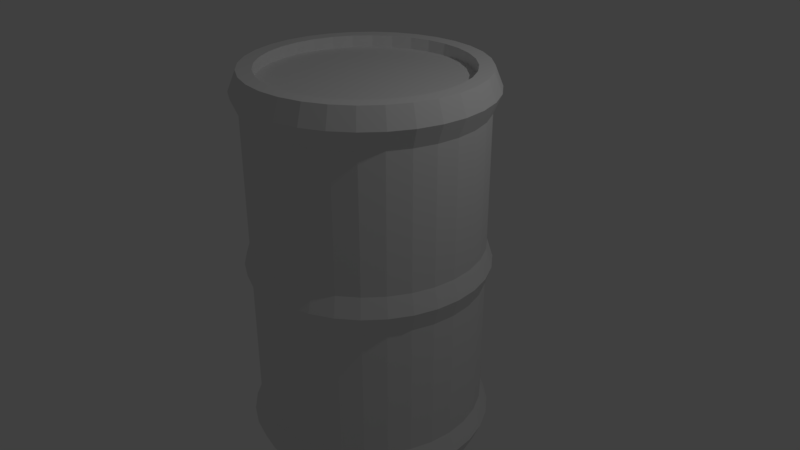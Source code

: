 # Source: Barrel.blend  (saved by Blender 2.79.0; exported with 4.5.12 LTS)
import bpy
from mathutils import Matrix  # noqa: F401  (used for matrix-valued properties, if any)

bpy.ops.wm.read_factory_settings(use_empty=True)
scene = bpy.context.scene
scene.name = 'Scene'

# ---- collections
col_collection_1 = bpy.data.collections.new('Collection 1'); scene.collection.children.link(col_collection_1)

# ---- world
world_world = bpy.data.worlds.new('World'); scene.world = world_world
world_world.color = (0.05088, 0.05088, 0.05088)
world_world.use_sun_shadow = False
world_world.sun_shadow_jitter_overblur = 0.0
world_world.cycles.sampling_method = 'MANUAL'

# ---- cameras
cam_camera = bpy.data.cameras.new('Camera')
cam_camera.clip_end = 100.0
cam_camera.lens = 35.0
cam_camera.sensor_width = 32.0
cam_camera.sensor_height = 18.0
cam_camera.ortho_scale = 7.314
cam_camera.dof.focus_distance = 0.0
cam_camera.dof.aperture_fstop = 128.0

# ---- lights
light_lamp = bpy.data.lights.new('Lamp', 'POINT')
light_lamp.transmission_factor = 0.0
light_lamp.cutoff_distance = 30.0
light_lamp.energy = 100.0
light_lamp.shadow_buffer_clip_start = 1.001
light_lamp.shadow_soft_size = 0.1
light_lamp.shadow_maximum_resolution = 0.006
light_lamp.use_absolute_resolution = True

# ---- meshes
me_cylinder = bpy.data.meshes.new('Cylinder')
me_cylinder.from_pydata([(-2.678e-08, 1.5, -2.5), (0.2926, 1.471, -2.5), (0.574, 1.386, -2.5), (0.8334, 1.247, -2.5), (1.061, 1.061, -2.5), (1.247, 0.8334, -2.5), (1.386, 0.574, -2.5), (1.471, 0.2926, -2.5), (1.5, -4.601e-08, -2.5), (1.471, -0.2926, -2.5), (1.386, -0.574, -2.5), (1.247, -0.8334, -2.5), (1.061, -1.061, -2.5), (0.8334, -1.247, -2.5), (0.574, -1.386, -2.5), (0.2926, -1.471, -2.5), (-5.155e-07, -1.5, -2.5), (-0.2926, -1.471, -2.5), (-0.574, -1.386, -2.5), (-0.8334, -1.247, -2.5), (-1.061, -1.061, -2.5), (-1.247, -0.8334, -2.5), (-1.386, -0.574, -2.5), (-1.471, -0.2926, -2.5), (-1.5, 1.289e-06, -2.5), (-1.471, 0.2926, -2.5), (-1.386, 0.574, -2.5), (-1.247, 0.8334, -2.5), (-1.061, 1.061, -2.5), (-0.8334, 1.247, -2.5), (-0.574, 1.386, -2.5), (-0.2926, 1.471, -2.5), (-3.318e-08, 1.579, 0.0), (0.3081, 1.549, 0.0), (0.6044, 1.459, 0.0), (0.8775, 1.313, 0.0), (1.117, 1.117, 0.0), (1.313, 0.8775, 0.0), (1.459, 0.6044, 0.0), (1.549, 0.3081, 0.0), (1.579, -6.661e-08, 0.0), (1.549, -0.3081, 0.0), (1.459, -0.6044, 0.0), (1.313, -0.8775, 0.0), (1.117, -1.117, 0.0), (0.8775, -1.313, 0.0), (0.6044, -1.459, 0.0), (0.3081, -1.549, 0.0), (-5.478e-07, -1.579, 0.0), (-0.3081, -1.549, 0.0), (-0.6044, -1.459, 0.0), (-0.8775, -1.313, 0.0), (-1.117, -1.117, 0.0), (-1.313, -0.8775, 0.0), (-1.459, -0.6044, 0.0), (-1.549, -0.3081, 0.0), (-1.579, 1.339e-06, 0.0), (-1.549, 0.3081, 0.0), (-1.459, 0.6044, 0.0), (-1.313, 0.8775, 0.0), (-1.117, 1.117, 0.0), (-0.8775, 1.313, 0.0), (-0.6044, 1.459, 0.0), (-0.3081, 1.549, 0.0), (0.2926, 1.471, -2.0), (0.574, 1.386, -2.0), (0.8334, 1.247, -2.0), (1.061, 1.061, -2.0), (1.247, 0.8334, -2.0), (1.386, 0.574, -2.0), (1.471, 0.2926, -2.0), (1.5, -4.601e-08, -2.0), (1.471, -0.2926, -2.0), (1.386, -0.574, -2.0), (1.247, -0.8334, -2.0), (1.061, -1.061, -2.0), (0.8334, -1.247, -2.0), (0.574, -1.386, -2.0), (0.2926, -1.471, -2.0), (-5.155e-07, -1.5, -2.0), (-0.2926, -1.471, -2.0), (-0.574, -1.386, -2.0), (-0.8334, -1.247, -2.0), (-1.061, -1.061, -2.0), (-1.247, -0.8334, -2.0), (-1.386, -0.574, -2.0), (-1.471, -0.2926, -2.0), (-1.5, 1.289e-06, -2.0), (-1.471, 0.2926, -2.0), (-1.386, 0.574, -2.0), (-1.247, 0.8334, -2.0), (-1.061, 1.061, -2.0), (-0.8334, 1.247, -2.0), (-0.574, 1.386, -2.0), (-0.2926, 1.471, -2.0), (-2.678e-08, 1.5, -2.0), (0.3127, 1.572, -2.25), (0.6133, 1.481, -2.25), (0.8904, 1.333, -2.25), (1.133, 1.133, -2.25), (1.333, 0.8904, -2.25), (1.481, 0.6133, -2.25), (1.572, 0.3127, -2.25), (1.603, -7.262e-08, -2.25), (1.572, -0.3127, -2.25), (1.481, -0.6133, -2.25), (1.333, -0.8904, -2.25), (1.133, -1.133, -2.25), (0.8904, -1.333, -2.25), (0.6133, -1.481, -2.25), (0.3127, -1.572, -2.25), (-5.572e-07, -1.603, -2.25), (-0.3127, -1.572, -2.25), (-0.6133, -1.481, -2.25), (-0.8904, -1.333, -2.25), (-1.133, -1.133, -2.25), (-1.333, -0.8904, -2.25), (-1.481, -0.6133, -2.25), (-1.572, -0.3127, -2.25), (-1.603, 1.354e-06, -2.25), (-1.572, 0.3127, -2.25), (-1.481, 0.6133, -2.25), (-1.333, 0.8904, -2.25), (-1.133, 1.133, -2.25), (-0.8904, 1.333, -2.25), (-0.6133, 1.481, -2.25), (-0.3127, 1.572, -2.25), (-3.499e-08, 1.603, -2.25), (-2.678e-08, 1.5, -0.25), (0.2926, 1.471, -0.25), (0.574, 1.386, -0.25), (0.8334, 1.247, -0.25), (1.061, 1.061, -0.25), (1.247, 0.8334, -0.25), (1.386, 0.574, -0.25), (1.471, 0.2926, -0.25), (1.5, -4.601e-08, -0.25), (1.471, -0.2926, -0.25), (1.386, -0.574, -0.25), (1.247, -0.8334, -0.25), (1.061, -1.061, -0.25), (0.8334, -1.247, -0.25), (0.574, -1.386, -0.25), (0.2926, -1.471, -0.25), (-5.155e-07, -1.5, -0.25), (-0.2926, -1.471, -0.25), (-0.574, -1.386, -0.25), (-0.8334, -1.247, -0.25), (-1.061, -1.061, -0.25), (-1.247, -0.8334, -0.25), (-1.386, -0.574, -0.25), (-1.471, -0.2926, -0.25), (-1.5, 1.289e-06, -0.25), (-1.471, 0.2926, -0.25), (-1.386, 0.574, -0.25), (-1.247, 0.8334, -0.25), (-1.061, 1.061, -0.25), (-0.8334, 1.247, -0.25), (-0.574, 1.386, -0.25), (-0.2926, 1.471, -0.25), (-1.159e-08, 1.311, -2.5), (0.2558, 1.286, -2.5), (0.5019, 1.212, -2.5), (0.7286, 1.09, -2.5), (0.9273, 0.9273, -2.5), (1.09, 0.7286, -2.5), (1.212, 0.5019, -2.5), (1.286, 0.2558, -2.5), (1.311, 2.857e-09, -2.5), (1.286, -0.2558, -2.5), (1.212, -0.5019, -2.5), (1.09, -0.7286, -2.5), (0.9273, -0.9273, -2.5), (0.7286, -1.09, -2.5), (0.5019, -1.212, -2.5), (0.2558, -1.286, -2.5), (-4.389e-07, -1.311, -2.5), (-0.2558, -1.286, -2.5), (-0.5019, -1.212, -2.5), (-0.7286, -1.09, -2.5), (-0.9273, -0.9273, -2.5), (-1.09, -0.7286, -2.5), (-1.212, -0.5019, -2.5), (-1.286, -0.2558, -2.5), (-1.311, 1.17e-06, -2.5), (-1.286, 0.2559, -2.5), (-1.212, 0.5019, -2.5), (-1.09, 0.7286, -2.5), (-0.9273, 0.9273, -2.5), (-0.7286, 1.09, -2.5), (-0.5019, 1.212, -2.5), (-0.2558, 1.286, -2.5), (-2.497e-08, 1.311, -2.349), (0.2558, 1.286, -2.349), (0.5019, 1.212, -2.349), (0.7286, 1.09, -2.349), (0.9273, 0.9273, -2.349), (1.09, 0.7286, -2.349), (1.212, 0.5019, -2.349), (1.286, 0.2558, -2.349), (1.311, 2.857e-09, -2.349), (1.286, -0.2558, -2.349), (1.212, -0.5019, -2.349), (1.09, -0.7286, -2.349), (0.9273, -0.9273, -2.349), (0.7286, -1.09, -2.349), (0.5019, -1.212, -2.349), (0.2558, -1.286, -2.349), (-4.523e-07, -1.311, -2.349), (-0.2558, -1.286, -2.349), (-0.5019, -1.212, -2.349), (-0.7286, -1.09, -2.349), (-0.9273, -0.9273, -2.349), (-1.09, -0.7286, -2.349), (-1.212, -0.5019, -2.349), (-1.286, -0.2558, -2.349), (-1.311, 1.17e-06, -2.349), (-1.286, 0.2559, -2.349), (-1.212, 0.5019, -2.349), (-1.09, 0.7286, -2.349), (-0.9273, 0.9273, -2.349), (-0.7286, 1.09, -2.349), (-0.5019, 1.212, -2.349), (-0.2558, 1.286, -2.349)], [], [(21, 22, 182, 181), (159, 63, 32, 128), (158, 62, 63, 159), (157, 61, 62, 158), (156, 60, 61, 157), (155, 59, 60, 156), (154, 58, 59, 155), (153, 57, 58, 154), (152, 56, 57, 153), (151, 55, 56, 152), (150, 54, 55, 151), (149, 53, 54, 150), (148, 52, 53, 149), (147, 51, 52, 148), (146, 50, 51, 147), (145, 49, 50, 146), (144, 48, 49, 145), (143, 47, 48, 144), (142, 46, 47, 143), (141, 45, 46, 142), (140, 44, 45, 141), (139, 43, 44, 140), (138, 42, 43, 139), (137, 41, 42, 138), (136, 40, 41, 137), (135, 39, 40, 136), (134, 38, 39, 135), (133, 37, 38, 134), (132, 36, 37, 133), (131, 35, 36, 132), (130, 34, 35, 131), (129, 33, 34, 130), (128, 32, 33, 129), (127, 95, 64, 96), (96, 64, 65, 97), (97, 65, 66, 98), (98, 66, 67, 99), (99, 67, 68, 100), (100, 68, 69, 101), (101, 69, 70, 102), (102, 70, 71, 103), (103, 71, 72, 104), (104, 72, 73, 105), (105, 73, 74, 106), (106, 74, 75, 107), (107, 75, 76, 108), (108, 76, 77, 109), (109, 77, 78, 110), (110, 78, 79, 111), (111, 79, 80, 112), (112, 80, 81, 113), (113, 81, 82, 114), (114, 82, 83, 115), (115, 83, 84, 116), (116, 84, 85, 117), (117, 85, 86, 118), (118, 86, 87, 119), (119, 87, 88, 120), (120, 88, 89, 121), (121, 89, 90, 122), (122, 90, 91, 123), (123, 91, 92, 124), (124, 92, 93, 125), (125, 93, 94, 126), (126, 94, 95, 127), (31, 126, 127, 0), (30, 125, 126, 31), (29, 124, 125, 30), (28, 123, 124, 29), (27, 122, 123, 28), (26, 121, 122, 27), (25, 120, 121, 26), (24, 119, 120, 25), (23, 118, 119, 24), (22, 117, 118, 23), (21, 116, 117, 22), (20, 115, 116, 21), (19, 114, 115, 20), (18, 113, 114, 19), (17, 112, 113, 18), (16, 111, 112, 17), (15, 110, 111, 16), (14, 109, 110, 15), (13, 108, 109, 14), (12, 107, 108, 13), (11, 106, 107, 12), (10, 105, 106, 11), (9, 104, 105, 10), (8, 103, 104, 9), (7, 102, 103, 8), (6, 101, 102, 7), (5, 100, 101, 6), (4, 99, 100, 5), (3, 98, 99, 4), (2, 97, 98, 3), (1, 96, 97, 2), (0, 127, 96, 1), (95, 128, 129, 64), (64, 129, 130, 65), (65, 130, 131, 66), (66, 131, 132, 67), (67, 132, 133, 68), (68, 133, 134, 69), (69, 134, 135, 70), (70, 135, 136, 71), (71, 136, 137, 72), (72, 137, 138, 73), (73, 138, 139, 74), (74, 139, 140, 75), (75, 140, 141, 76), (76, 141, 142, 77), (77, 142, 143, 78), (78, 143, 144, 79), (79, 144, 145, 80), (80, 145, 146, 81), (81, 146, 147, 82), (82, 147, 148, 83), (83, 148, 149, 84), (84, 149, 150, 85), (85, 150, 151, 86), (86, 151, 152, 87), (87, 152, 153, 88), (88, 153, 154, 89), (89, 154, 155, 90), (90, 155, 156, 91), (91, 156, 157, 92), (92, 157, 158, 93), (93, 158, 159, 94), (94, 159, 128, 95), (182, 183, 215, 214), (1, 2, 162, 161), (28, 29, 189, 188), (8, 9, 169, 168), (15, 16, 176, 175), (22, 23, 183, 182), (2, 3, 163, 162), (29, 30, 190, 189), (9, 10, 170, 169), (16, 17, 177, 176), (23, 24, 184, 183), (3, 4, 164, 163), (30, 31, 191, 190), (10, 11, 171, 170), (17, 18, 178, 177), (24, 25, 185, 184), (4, 5, 165, 164), (31, 0, 160, 191), (11, 12, 172, 171), (18, 19, 179, 178), (25, 26, 186, 185), (5, 6, 166, 165), (12, 13, 173, 172), (19, 20, 180, 179), (26, 27, 187, 186), (6, 7, 167, 166), (13, 14, 174, 173), (20, 21, 181, 180), (0, 1, 161, 160), (27, 28, 188, 187), (7, 8, 168, 167), (14, 15, 175, 174), (192, 193, 194, 195, 196, 197, 198, 199, 200, 201, 202, 203, 204, 205, 206, 207, 208, 209, 210, 211, 212, 213, 214, 215, 216, 217, 218, 219, 220, 221, 222, 223), (169, 170, 202, 201), (183, 184, 216, 215), (170, 171, 203, 202), (184, 185, 217, 216), (171, 172, 204, 203), (185, 186, 218, 217), (172, 173, 205, 204), (186, 187, 219, 218), (173, 174, 206, 205), (160, 161, 193, 192), (187, 188, 220, 219), (174, 175, 207, 206), (161, 162, 194, 193), (188, 189, 221, 220), (175, 176, 208, 207), (162, 163, 195, 194), (189, 190, 222, 221), (176, 177, 209, 208), (163, 164, 196, 195), (190, 191, 223, 222), (177, 178, 210, 209), (164, 165, 197, 196), (191, 160, 192, 223), (178, 179, 211, 210), (165, 166, 198, 197), (179, 180, 212, 211), (166, 167, 199, 198), (180, 181, 213, 212), (167, 168, 200, 199), (181, 182, 214, 213), (168, 169, 201, 200)])
me_cylinder.use_remesh_preserve_volume = False
me_cylinder.use_remesh_preserve_attributes = False
me_cylinder.use_mirror_vertex_groups = False
me_cylinder.update()

# ---- objects
ob_barrelmesh = bpy.data.objects.new('BarrelMesh', me_cylinder)
ob_lamp = bpy.data.objects.new('Lamp', light_lamp)
ob_camera = bpy.data.objects.new('Camera', cam_camera)

# ---- transforms, parenting, visibility, modifiers, constraints
ob_barrelmesh.location = (0.0, 0.0, 0.0)
ob_barrelmesh.lineart.crease_threshold = 0.0
_m = ob_barrelmesh.modifiers.new('Mirror', 'MIRROR')
_m.use_axis = (False, False, True)
ob_lamp.location = (4.076, 1.005, 5.904)
ob_lamp.rotation_euler = (0.6503, 0.05522, 1.866)
ob_lamp.lock_rotations_4d = False
ob_lamp.empty_display_type = 'ARROWS'
ob_lamp.color = (0.0, 0.0, 0.0, 0.0)
ob_lamp.lineart.crease_threshold = 0.0
ob_camera.location = (7.481, -6.508, 5.344)
ob_camera.rotation_euler = (1.109, 0.0, 0.8149)
ob_camera.lock_rotations_4d = False
ob_camera.empty_display_type = 'ARROWS'
ob_camera.color = (0.0, 0.0, 0.0, 0.0)
ob_camera.display_type = 'WIRE'
ob_camera.lineart.crease_threshold = 0.0

# ---- collection membership
col_collection_1.objects.link(ob_barrelmesh)
col_collection_1.objects.link(ob_lamp)
col_collection_1.objects.link(ob_camera)

# ---- scene / render settings (as saved in the file)
scene.camera = ob_camera
scene.frame_start = 1; scene.frame_end = 250; scene.frame_set(1)
scene.render.engine = 'BLENDER_EEVEE_NEXT'
scene.render.resolution_percentage = 50
scene.render.dither_intensity = 0.0
scene.cycles.use_denoising = False
scene.cycles.samples = 128
scene.cycles.sampling_pattern = 'TABULATED_SOBOL'
scene.cycles.use_adaptive_sampling = False
scene.cycles.use_light_tree = False
scene.cycles.blur_glossy = 0.0
scene.cycles.sample_clamp_indirect = 0.0
scene.view_settings.view_transform = 'Standard'
bpy.context.view_layer.update()
